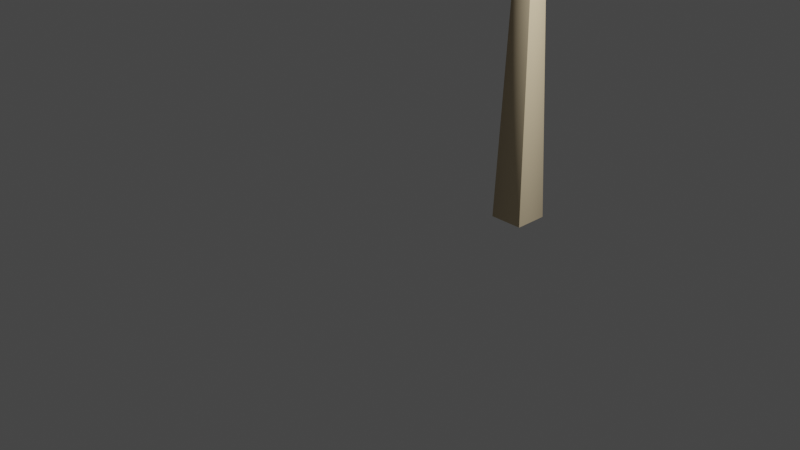 # Source: Shroom.blend  (saved by Blender 2.80.75; exported with 4.5.12 LTS)
import bpy
from mathutils import Matrix  # noqa: F401  (used for matrix-valued properties, if any)

bpy.ops.wm.read_factory_settings(use_empty=True)
scene = bpy.context.scene
scene.name = 'Scene'

# ---- collections
col_collection = bpy.data.collections.new('Collection'); scene.collection.children.link(col_collection)

# ---- materials (node trees are filled in below, after node groups)
mat_fall_leafs = bpy.data.materials.new('Fall_Leafs')
mat_fall_leafs.use_transparent_shadow = False
mat_fall_leafs.diffuse_color = (0.6196, 0.3569, 0.2353, 1.0)
mat_fall_leafs.roughness = 1.0
mat_fall_leafs.specular_intensity = 0.33
mat_wood = bpy.data.materials.new('Wood')
mat_wood.use_transparent_shadow = False
mat_wood.diffuse_color = (0.6667, 0.5451, 0.3569, 1.0)
mat_wood.roughness = 1.0
mat_wood.specular_intensity = 0.33

# ---- material node trees
mat_fall_leafs.use_nodes = True; mat_fall_leafs.node_tree.nodes.clear()
_N = mat_fall_leafs.node_tree.nodes; _L = mat_fall_leafs.node_tree.links
n0 = _N.new('ShaderNodeOutputMaterial'); n0.name = 'Material Output'; n0.location = (300, 300)
n1 = _N.new('ShaderNodeBsdfPrincipled'); n1.name = 'Principled BSDF'; n1.location = (10, 300)
n1.distribution = 'GGX'
n1.subsurface_method = 'BURLEY'
n1.inputs[0].default_value = (0.6196, 0.3569, 0.2353, 1.0)
n1.inputs[2].default_value = 1.0
n1.inputs[3].default_value = 1.45
n1.inputs[13].default_value = 0.33
n1.inputs[27].default_value = (0.0, 0.0, 0.0, 1.0)
n1.inputs[28].default_value = 1.0
_L.new(n1.outputs[0], n0.inputs[0])
n0.is_active_output = True
mat_wood.use_nodes = True; mat_wood.node_tree.nodes.clear()
_N = mat_wood.node_tree.nodes; _L = mat_wood.node_tree.links
n0 = _N.new('ShaderNodeOutputMaterial'); n0.name = 'Material Output'; n0.location = (300, 300)
n1 = _N.new('ShaderNodeBsdfPrincipled'); n1.name = 'Principled BSDF'; n1.location = (10, 300)
n1.distribution = 'GGX'
n1.subsurface_method = 'BURLEY'
n1.inputs[0].default_value = (0.6667, 0.5451, 0.3569, 1.0)
n1.inputs[2].default_value = 1.0
n1.inputs[3].default_value = 1.45
n1.inputs[13].default_value = 0.33
n1.inputs[27].default_value = (0.0, 0.0, 0.0, 1.0)
n1.inputs[28].default_value = 1.0
_L.new(n1.outputs[0], n0.inputs[0])
n0.is_active_output = True

# ---- world
world_world = bpy.data.worlds.new('World'); scene.world = world_world
world_world.use_nodes = True; world_world.node_tree.nodes.clear()
_N = world_world.node_tree.nodes; _L = world_world.node_tree.links
n0 = _N.new('ShaderNodeOutputWorld'); n0.name = 'World Output'; n0.location = (300, 300)
n1 = _N.new('ShaderNodeBackground'); n1.name = 'Background'; n1.location = (10, 300)
n1.inputs[0].default_value = (0.05088, 0.05088, 0.05088, 1.0)
_L.new(n1.outputs[0], n0.inputs[0])
n0.is_active_output = True
world_world.color = (0.05088, 0.05088, 0.05088)
world_world.use_sun_shadow = False
world_world.sun_shadow_jitter_overblur = 0.0

# ---- cameras
cam_camera = bpy.data.cameras.new('Camera')
cam_camera.clip_end = 100.0
cam_camera.ortho_scale = 7.314

# ---- lights
light_light = bpy.data.lights.new('Light', 'POINT')
light_light.transmission_factor = 0.0
light_light.energy = 1000.0
light_light.shadow_soft_size = 0.1
light_light.shadow_maximum_resolution = 0.006
light_light.use_absolute_resolution = True

# ---- meshes
me_naturepack_068 = bpy.data.meshes.new('naturePack_068')
me_naturepack_068.from_pydata([(0.7881, 5.081, -1.82), (1.576, 4.067, -1.365), (0.7881, 4.067, -1.82), (1.576, 5.081, -1.365), (0.7881, 6.417, -1.438), (1.245, 6.417, -1.174), (0.7881, 6.753, -0.91), (0.331, 6.417, -1.174), (0.0, 5.081, -1.365), (0.0, 4.067, -1.365), (0.8053, 3.119, -0.97), (1.576, 4.067, -0.455), (1.576, 5.081, -0.455), (1.245, 6.417, -0.6461), (0.7881, 6.417, -0.3822), (0.331, 6.417, -0.6461), (0.0, 5.081, -0.455), (0.0, 4.067, -0.455), (0.7881, 6.025, -0.8967), (0.6082, 0.0, -1.09), (0.6082, 0.0, -0.7301), (0.968, 0.0, -1.09), (0.968, 0.0, -0.7301), (0.7881, 4.067, 0.0), (0.7881, 5.081, 0.0)], [], [(0, 1, 2), (1, 0, 3), (4, 3, 0), (3, 4, 5), (5, 4, 6), (4, 7, 6), (0, 7, 4), (7, 0, 8), (2, 8, 0), (8, 2, 9), (2, 10, 9), (10, 2, 1), (10, 1, 11), (1, 12, 11), (12, 1, 3), (3, 13, 12), (13, 3, 5), (5, 6, 13), (13, 6, 14), (14, 6, 15), (6, 7, 15), (8, 15, 7), (15, 8, 16), (8, 17, 16), (17, 8, 9), (10, 17, 9), (18, 19, 20), (21, 18, 22), (18, 21, 19), (18, 20, 22), (10, 23, 17), (24, 17, 23), (17, 24, 16), (14, 16, 24), (16, 14, 15), (24, 13, 14), (13, 24, 12), (23, 12, 24), (12, 23, 11), (23, 10, 11)])
me_naturepack_068.polygons.foreach_set('use_smooth', [True] * 40)
me_naturepack_068.polygons.foreach_set('material_index', [0, 0, 0, 0, 0, 0, 0, 0, 0, 0, 0, 0, 0, 0, 0, 0, 0, 0, 0, 0, 0, 0, 0, 0, 0, 0, 1, 1, 1, 1, 0, 0, 0, 0, 0, 0, 0, 0, 0, 0])
_k = set([(0, 2), (0, 4), (1, 2), (1, 3), (1, 11), (2, 9), (3, 5), (4, 5), (4, 6), (4, 7), (5, 6), (5, 13), (6, 7), (6, 13), (6, 14), (6, 15), (7, 8), (7, 15), (8, 9), (9, 10), (9, 17), (10, 11), (11, 12), (11, 23), (12, 13), (13, 14), (14, 15), (14, 24), (15, 16), (16, 17), (17, 23), (18, 22), (19, 20), (19, 21), (20, 22), (21, 22), (23, 24)])
me_naturepack_068.attributes.new('sharp_edge', 'BOOLEAN', 'EDGE').data.foreach_set('value', [ (min(e.vertices), max(e.vertices)) in _k for e in me_naturepack_068.edges])
_uv = me_naturepack_068.uv_layers.new(name='UVMap')
_uv.uv.foreach_set('vector', [8.957, 200.0, -26.87, 160.1, 8.957, 160.1, -26.87, 160.1, 8.957, 200.0, -26.87, 200.0, 1.433, 229.7, -26.87, 175.5, 8.957, 175.5, -26.87, 175.5, 1.433, 229.7, -19.35, 229.7, -19.35, 97.56, 1.433, 97.56, -8.957, 119.9, -55.17, 122.6, -34.39, 122.6, -44.78, 144.9, -62.7, 183.0, -34.39, 237.2, -55.17, 237.2, -34.39, 237.2, -62.7, 183.0, -26.87, 183.0, -62.7, 160.1, -26.87, 200.0, -62.7, 200.0, -26.87, 200.0, -62.7, 160.1, -26.87, 160.1, -62.7, 122.3, -34.75, 106.4, -26.87, 122.3, -18.99, 133.0, 8.957, 148.9, -26.87, 148.9, 25.8, 119.7, 53.74, 135.6, 17.91, 135.6, 53.74, 160.1, 17.91, 200.0, 17.91, 160.1, 17.91, 200.0, 53.74, 160.1, 53.74, 200.0, 53.74, 179.3, 25.44, 233.5, 17.91, 179.3, 25.44, 233.5, 53.74, 179.3, 46.22, 233.5, 46.22, 110.1, 35.83, 132.4, 25.44, 110.1, 55.17, 147.6, 44.78, 169.9, 34.39, 147.6, 19.35, 172.6, 8.957, 194.9, -1.433, 172.6, -35.83, 182.4, -46.22, 160.1, -25.44, 160.1, -53.74, 194.2, -25.44, 248.4, -46.22, 248.4, -25.44, 248.4, -53.74, 194.2, -17.91, 194.2, -53.74, 200.0, -17.91, 160.1, -17.91, 200.0, -17.91, 160.1, -53.74, 200.0, -53.74, 160.1, -45.86, 66.49, -17.91, 82.41, -53.74, 82.41, -31.33, 152.4, -42.91, 0.4074, -28.74, 0.4074, 42.91, -0.6485, 31.33, 151.3, 28.74, -0.6485, -26.53, 151.2, -38.11, -0.7302, -23.94, -0.7302, 35.53, 152.4, 23.94, 0.4891, 38.11, 0.4891, -1.075, 53.19, 26.87, 69.11, -8.957, 69.11, 26.87, 200.0, -8.957, 160.1, 26.87, 160.1, -8.957, 160.1, 26.87, 200.0, -8.957, 200.0, 19.35, 252.1, -8.957, 197.9, 26.87, 197.9, -8.957, 197.9, 19.35, 252.1, -1.433, 252.1, 26.87, 190.4, 55.17, 244.6, 34.39, 244.6, 55.17, 244.6, 26.87, 190.4, 62.7, 190.4, 26.87, 160.1, 62.7, 200.0, 26.87, 200.0, 62.7, 200.0, 26.87, 160.1, 62.7, 160.1, 26.87, 95.71, 54.81, 79.79, 62.7, 95.71])
me_naturepack_068.materials.append(mat_fall_leafs)
me_naturepack_068.materials.append(mat_wood)
me_naturepack_068.use_remesh_preserve_volume = False
me_naturepack_068.use_remesh_preserve_attributes = False
me_naturepack_068.use_mirror_vertex_groups = False
me_naturepack_068.update()
me_naturepack_068.normals_split_custom_set([tuple(v) for v in zip(*[iter([0.4963, 0.1211, -0.8597, 0.5, 0.0, -0.866, 0.5, 0.0, -0.866, 0.5, 0.0, -0.866, 0.4963, 0.1211, -0.8597, 0.4963, 0.1211, -0.8597, 0.4853, 0.2404, -0.8406, 0.4963, 0.1211, -0.8597, 0.4963, 0.1211, -0.8597, 0.4963, 0.1211, -0.8597, 0.4853, 0.2404, -0.8406, 0.4853, 0.2404, -0.8406, 0.296, 0.8059, -0.5127, 0.296, 0.8059, -0.5127, 0.296, 0.8059, -0.5127, -0.296, 0.8059, -0.5127, -0.296, 0.8059, -0.5127, -0.296, 0.8059, -0.5127, -0.4963, 0.1211, -0.8597, -0.4853, 0.2404, -0.8406, -0.4853, 0.2404, -0.8406, -0.4853, 0.2404, -0.8406, -0.4963, 0.1211, -0.8597, -0.4963, 0.1211, -0.8597, -0.5, 0.0, -0.866, -0.4963, 0.1211, -0.8597, -0.4963, 0.1211, -0.8597, -0.4963, 0.1211, -0.8597, -0.5, 0.0, -0.866, -0.5, 0.0, -0.866, -0.002447, -0.6675, -0.7446, 0.3175, -0.7619, -0.5646, -0.3932, -0.6177, -0.6811, 0.3175, -0.7619, -0.5646, -0.002447, -0.6675, -0.7446, 0.6426, -0.6742, -0.364, 0.3175, -0.7619, -0.5646, 0.6426, -0.6742, -0.364, 0.7759, -0.6309, 0.0, 1.0, 0.0, 0.0, 0.9926, 0.1211, 3.319e-07, 1.0, 0.0, 0.0, 0.9926, 0.1211, 3.319e-07, 1.0, 0.0, 0.0, 0.9926, 0.1211, -1.527e-07, 0.9926, 0.1211, -1.527e-07, 0.9707, 0.2404, 0.0, 0.9926, 0.1211, 3.319e-07, 0.9707, 0.2404, 0.0, 0.9926, 0.1211, -1.527e-07, 0.9707, 0.2404, 0.0, 0.592, 0.8059, 0.0, 0.592, 0.8059, 0.0, 0.592, 0.8059, 0.0, 0.296, 0.8059, 0.5127, 0.296, 0.8059, 0.5127, 0.296, 0.8059, 0.5127, -0.296, 0.8059, 0.5127, -0.296, 0.8059, 0.5127, -0.296, 0.8059, 0.5127, -0.592, 0.8059, 0.0, -0.592, 0.8059, 0.0, -0.592, 0.8059, 0.0, -0.9926, 0.1211, -2.027e-06, -0.9707, 0.2404, 0.0, -0.9707, 0.2404, 0.0, -0.9707, 0.2404, 0.0, -0.9926, 0.1211, -2.027e-06, -0.9926, 0.1211, 1.519e-07, -0.9926, 0.1211, -2.027e-06, -1.0, 0.0, 0.0, -0.9926, 0.1211, 1.519e-07, -1.0, 0.0, 0.0, -0.9926, 0.1211, -2.027e-06, -1.0, 0.0, 0.0, -0.3083, -0.7963, 0.5204, -0.6073, -0.7098, 0.3569, -0.7622, -0.6474, 0.0, 0.0, 1.0, 0.002504, -0.7059, 0.04375, -0.7069, -0.707, 0.04064, 0.706, 0.7059, 0.04375, -0.7069, 0.0, 1.0, 0.002504, 0.9996, 0.02985, 0.0, 0.0, 1.0, 0.002504, 0.7059, 0.04375, -0.7069, -0.7059, 0.04375, -0.7069, 0.0, 1.0, 0.002504, -0.707, 0.04064, 0.706, 0.0, 0.02765, 0.9996, -0.3083, -0.7963, 0.5204, -0.002121, -0.7152, 0.6989, -0.6073, -0.7098, 0.3569, -0.4963, 0.1211, 0.8597, -0.5, 0.0, 0.866, -0.5, 0.0, 0.866, -0.5, 0.0, 0.866, -0.4963, 0.1211, 0.8597, -0.4963, 0.1211, 0.8597, -0.4853, 0.2404, 0.8406, -0.4963, 0.1211, 0.8597, -0.4963, 0.1211, 0.8597, -0.4963, 0.1211, 0.8597, -0.4853, 0.2404, 0.8406, -0.4853, 0.2404, 0.8406, 0.4963, 0.1211, 0.8597, 0.4853, 0.2404, 0.8406, 0.4853, 0.2404, 0.8406, 0.4853, 0.2404, 0.8406, 0.4963, 0.1211, 0.8597, 0.4963, 0.1211, 0.8597, 0.5, 0.0, 0.866, 0.4963, 0.1211, 0.8597, 0.4963, 0.1211, 0.8597, 0.4963, 0.1211, 0.8597, 0.5, 0.0, 0.866, 0.5, 0.0, 0.866, -0.002121, -0.7152, 0.6989, -0.3083, -0.7963, 0.5204, 0.3759, -0.6594, 0.6511])] * 3)])

# ---- objects
ob_light = bpy.data.objects.new('Light', light_light)
ob_camera = bpy.data.objects.new('Camera', cam_camera)
ob_naturepack_068 = bpy.data.objects.new('naturePack_068', me_naturepack_068)

# ---- transforms, parenting, visibility, modifiers, constraints
ob_light.location = (4.076, 1.005, 5.904)
ob_light.rotation_euler = (0.6503, 0.05522, 1.866)
ob_light.lock_rotations_4d = False
ob_light.empty_display_type = 'ARROWS'
ob_light.color = (0.0, 0.0, 0.0, 0.0)
ob_light.lineart.crease_threshold = 0.0
ob_camera.location = (7.359, -6.926, 4.958)
ob_camera.rotation_euler = (1.109, 0.0, 0.8149)
ob_camera.lock_rotations_4d = False
ob_camera.empty_display_type = 'ARROWS'
ob_camera.color = (0.0, 0.0, 0.0, 0.0)
ob_camera.display_type = 'WIRE'
ob_camera.lineart.crease_threshold = 0.0
ob_naturepack_068.location = (0.0, 0.0, 0.0)
ob_naturepack_068.rotation_euler = (1.571, -0.0, 0.0)
ob_naturepack_068.lineart.crease_threshold = 0.0

# ---- collection membership
col_collection.objects.link(ob_light)
col_collection.objects.link(ob_camera)
col_collection.objects.link(ob_naturepack_068)

# ---- scene / render settings (as saved in the file)
scene.camera = ob_camera
scene.frame_start = 1; scene.frame_end = 250; scene.frame_set(1)
scene.render.engine = 'BLENDER_EEVEE_NEXT'
scene.cycles.use_denoising = False
scene.cycles.samples = 128
scene.cycles.sampling_pattern = 'TABULATED_SOBOL'
scene.cycles.use_adaptive_sampling = False
scene.cycles.use_light_tree = False
scene.view_settings.view_transform = 'Filmic'
bpy.context.view_layer.update()
